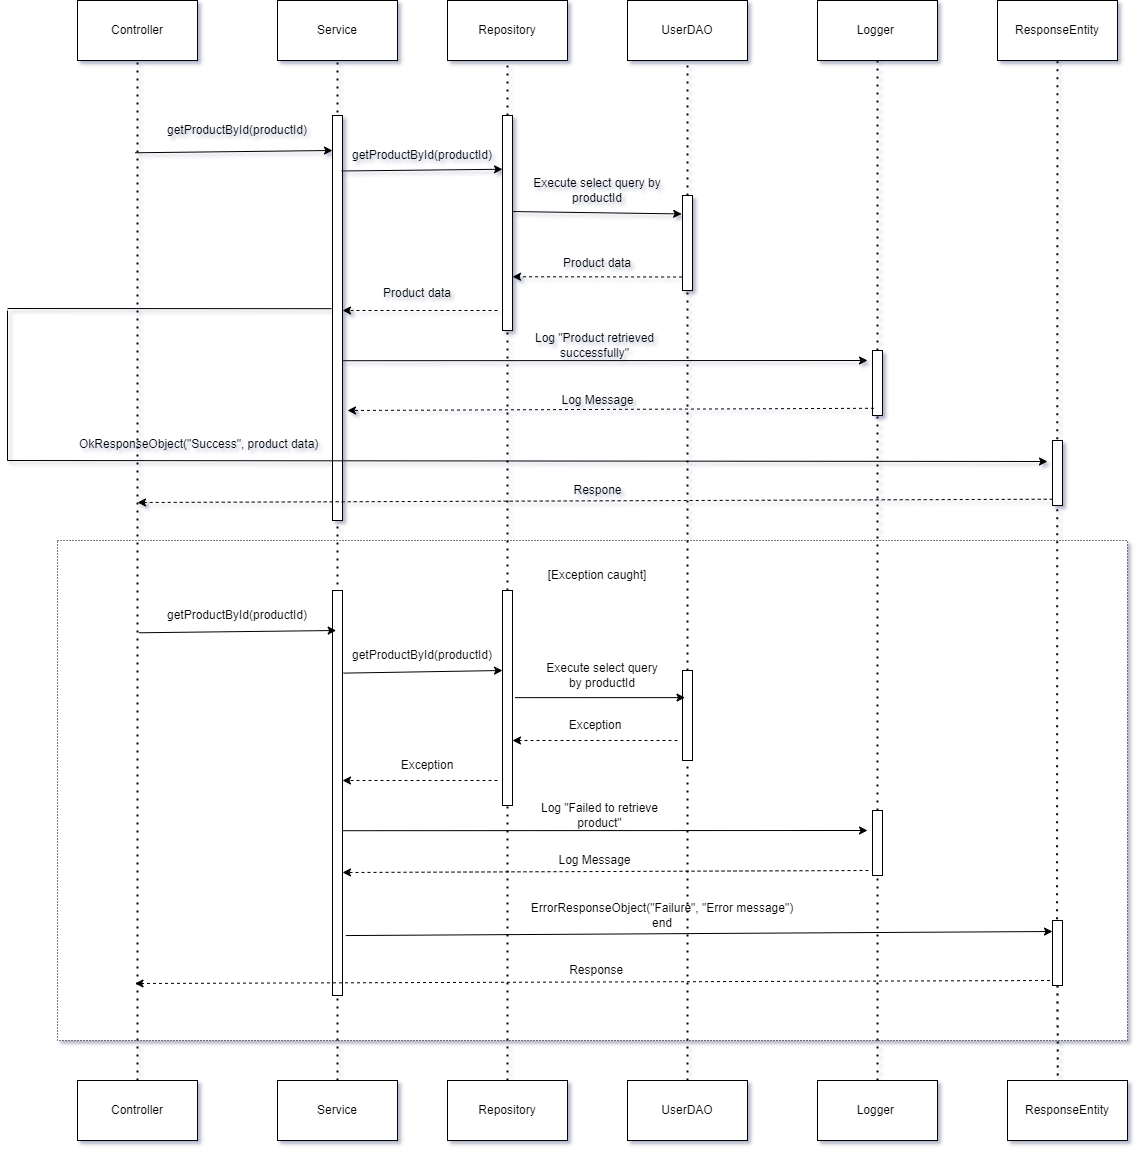

The diagram above was exported from draw.io. Its source (the exported page's mxGraphModel, read from the mxfile embedded in the PNG):
<mxGraphModel dx="2206" dy="1258" grid="0" gridSize="10" guides="1" tooltips="1" connect="1" arrows="1" fold="1" page="1" pageScale="1" pageWidth="827" pageHeight="1169" math="0" shadow="0">
  <root>
    <mxCell id="0" />
    <mxCell id="1" parent="0" />
    <mxCell id="A9OLa8LCLbsQMFCdlhQw-1" value="" style="rounded=0;whiteSpace=wrap;html=1;dashed=1;dashPattern=1 2;strokeWidth=1;" vertex="1" parent="1">
      <mxGeometry x="160" y="950" width="1070" height="500" as="geometry" />
    </mxCell>
    <mxCell id="A9OLa8LCLbsQMFCdlhQw-2" value="Controller" style="rounded=0;whiteSpace=wrap;html=1;" vertex="1" parent="1">
      <mxGeometry x="180" y="410" width="120" height="60" as="geometry" />
    </mxCell>
    <mxCell id="A9OLa8LCLbsQMFCdlhQw-3" value="Service" style="rounded=0;whiteSpace=wrap;html=1;" vertex="1" parent="1">
      <mxGeometry x="380" y="410" width="120" height="60" as="geometry" />
    </mxCell>
    <mxCell id="A9OLa8LCLbsQMFCdlhQw-4" value="Repository" style="rounded=0;whiteSpace=wrap;html=1;" vertex="1" parent="1">
      <mxGeometry x="550" y="410" width="120" height="60" as="geometry" />
    </mxCell>
    <mxCell id="A9OLa8LCLbsQMFCdlhQw-5" value="UserDAO" style="rounded=0;whiteSpace=wrap;html=1;" vertex="1" parent="1">
      <mxGeometry x="730" y="410" width="120" height="60" as="geometry" />
    </mxCell>
    <mxCell id="A9OLa8LCLbsQMFCdlhQw-6" value="Logger&amp;nbsp;" style="rounded=0;whiteSpace=wrap;html=1;" vertex="1" parent="1">
      <mxGeometry x="920" y="410" width="120" height="60" as="geometry" />
    </mxCell>
    <mxCell id="A9OLa8LCLbsQMFCdlhQw-7" value="ResponseEntity" style="rounded=0;whiteSpace=wrap;html=1;" vertex="1" parent="1">
      <mxGeometry x="1100" y="410" width="120" height="60" as="geometry" />
    </mxCell>
    <mxCell id="A9OLa8LCLbsQMFCdlhQw-8" value="Controller" style="rounded=0;whiteSpace=wrap;html=1;" vertex="1" parent="1">
      <mxGeometry x="180" y="1490" width="120" height="60" as="geometry" />
    </mxCell>
    <mxCell id="A9OLa8LCLbsQMFCdlhQw-9" value="Service" style="rounded=0;whiteSpace=wrap;html=1;" vertex="1" parent="1">
      <mxGeometry x="380" y="1490" width="120" height="60" as="geometry" />
    </mxCell>
    <mxCell id="A9OLa8LCLbsQMFCdlhQw-10" value="Repository" style="rounded=0;whiteSpace=wrap;html=1;" vertex="1" parent="1">
      <mxGeometry x="550" y="1490" width="120" height="60" as="geometry" />
    </mxCell>
    <mxCell id="A9OLa8LCLbsQMFCdlhQw-11" value="UserDAO" style="rounded=0;whiteSpace=wrap;html=1;" vertex="1" parent="1">
      <mxGeometry x="730" y="1490" width="120" height="60" as="geometry" />
    </mxCell>
    <mxCell id="A9OLa8LCLbsQMFCdlhQw-12" value="Logger&amp;nbsp;" style="rounded=0;whiteSpace=wrap;html=1;" vertex="1" parent="1">
      <mxGeometry x="920" y="1490" width="120" height="60" as="geometry" />
    </mxCell>
    <mxCell id="A9OLa8LCLbsQMFCdlhQw-13" value="ResponseEntity" style="rounded=0;whiteSpace=wrap;html=1;" vertex="1" parent="1">
      <mxGeometry x="1110" y="1490" width="120" height="60" as="geometry" />
    </mxCell>
    <mxCell id="A9OLa8LCLbsQMFCdlhQw-14" value="" style="endArrow=none;dashed=1;html=1;dashPattern=1 3;strokeWidth=2;rounded=0;entryX=0.5;entryY=1;entryDx=0;entryDy=0;exitX=0.5;exitY=0;exitDx=0;exitDy=0;" edge="1" parent="1" source="A9OLa8LCLbsQMFCdlhQw-8" target="A9OLa8LCLbsQMFCdlhQw-2">
      <mxGeometry width="50" height="50" relative="1" as="geometry">
        <mxPoint x="730" y="780" as="sourcePoint" />
        <mxPoint x="780" y="730" as="targetPoint" />
      </mxGeometry>
    </mxCell>
    <mxCell id="A9OLa8LCLbsQMFCdlhQw-15" value="" style="endArrow=none;dashed=1;html=1;dashPattern=1 3;strokeWidth=2;rounded=0;entryX=0.5;entryY=1;entryDx=0;entryDy=0;" edge="1" parent="1" source="A9OLa8LCLbsQMFCdlhQw-9" target="A9OLa8LCLbsQMFCdlhQw-3">
      <mxGeometry width="50" height="50" relative="1" as="geometry">
        <mxPoint x="430" y="800" as="sourcePoint" />
        <mxPoint x="780" y="730" as="targetPoint" />
      </mxGeometry>
    </mxCell>
    <mxCell id="A9OLa8LCLbsQMFCdlhQw-16" value="" style="endArrow=none;dashed=1;html=1;dashPattern=1 3;strokeWidth=2;rounded=0;entryX=0.5;entryY=1;entryDx=0;entryDy=0;exitX=0.5;exitY=0;exitDx=0;exitDy=0;" edge="1" parent="1" source="A9OLa8LCLbsQMFCdlhQw-25" target="A9OLa8LCLbsQMFCdlhQw-4">
      <mxGeometry width="50" height="50" relative="1" as="geometry">
        <mxPoint x="450" y="800" as="sourcePoint" />
        <mxPoint x="450" y="480" as="targetPoint" />
      </mxGeometry>
    </mxCell>
    <mxCell id="A9OLa8LCLbsQMFCdlhQw-17" value="" style="endArrow=none;dashed=1;html=1;dashPattern=1 3;strokeWidth=2;rounded=0;entryX=0.5;entryY=1;entryDx=0;entryDy=0;exitX=0.5;exitY=0;exitDx=0;exitDy=0;" edge="1" parent="1" source="A9OLa8LCLbsQMFCdlhQw-28" target="A9OLa8LCLbsQMFCdlhQw-5">
      <mxGeometry width="50" height="50" relative="1" as="geometry">
        <mxPoint x="620" y="800" as="sourcePoint" />
        <mxPoint x="620" y="480" as="targetPoint" />
      </mxGeometry>
    </mxCell>
    <mxCell id="A9OLa8LCLbsQMFCdlhQw-18" value="" style="endArrow=none;dashed=1;html=1;dashPattern=1 3;strokeWidth=2;rounded=0;entryX=0.5;entryY=1;entryDx=0;entryDy=0;" edge="1" parent="1" source="A9OLa8LCLbsQMFCdlhQw-36" target="A9OLa8LCLbsQMFCdlhQw-6">
      <mxGeometry width="50" height="50" relative="1" as="geometry">
        <mxPoint x="800" y="800" as="sourcePoint" />
        <mxPoint x="800" y="480" as="targetPoint" />
      </mxGeometry>
    </mxCell>
    <mxCell id="A9OLa8LCLbsQMFCdlhQw-19" value="" style="endArrow=none;dashed=1;html=1;dashPattern=1 3;strokeWidth=2;rounded=0;entryX=0.5;entryY=1;entryDx=0;entryDy=0;exitX=0.454;exitY=-0.021;exitDx=0;exitDy=0;exitPerimeter=0;" edge="1" parent="1" source="A9OLa8LCLbsQMFCdlhQw-69" target="A9OLa8LCLbsQMFCdlhQw-7">
      <mxGeometry width="50" height="50" relative="1" as="geometry">
        <mxPoint x="990" y="800" as="sourcePoint" />
        <mxPoint x="990" y="480" as="targetPoint" />
      </mxGeometry>
    </mxCell>
    <mxCell id="A9OLa8LCLbsQMFCdlhQw-20" value="" style="endArrow=classic;html=1;rounded=0;entryX=0.235;entryY=0.064;entryDx=0;entryDy=0;entryPerimeter=0;" edge="1" parent="1">
      <mxGeometry width="50" height="50" relative="1" as="geometry">
        <mxPoint x="237.65" y="562.28" as="sourcePoint" />
        <mxPoint x="435.0000000000001" y="560" as="targetPoint" />
      </mxGeometry>
    </mxCell>
    <mxCell id="A9OLa8LCLbsQMFCdlhQw-21" value="getProductById(productId)" style="text;html=1;align=center;verticalAlign=middle;whiteSpace=wrap;rounded=0;" vertex="1" parent="1">
      <mxGeometry x="290" y="525" width="100" height="30" as="geometry" />
    </mxCell>
    <mxCell id="A9OLa8LCLbsQMFCdlhQw-22" value="" style="rounded=0;whiteSpace=wrap;html=1;" vertex="1" parent="1">
      <mxGeometry x="435" y="525" width="10" height="405" as="geometry" />
    </mxCell>
    <mxCell id="A9OLa8LCLbsQMFCdlhQw-23" value="" style="endArrow=classic;html=1;rounded=0;entryX=0;entryY=0.25;entryDx=0;entryDy=0;exitX=0.913;exitY=0.137;exitDx=0;exitDy=0;exitPerimeter=0;" edge="1" parent="1" source="A9OLa8LCLbsQMFCdlhQw-22" target="A9OLa8LCLbsQMFCdlhQw-25">
      <mxGeometry width="50" height="50" relative="1" as="geometry">
        <mxPoint x="450" y="580.05" as="sourcePoint" />
        <mxPoint x="615" y="580.0049999999999" as="targetPoint" />
      </mxGeometry>
    </mxCell>
    <mxCell id="A9OLa8LCLbsQMFCdlhQw-24" value="" style="endArrow=none;dashed=1;html=1;dashPattern=1 3;strokeWidth=2;rounded=0;entryX=0.5;entryY=1;entryDx=0;entryDy=0;exitX=0.5;exitY=0;exitDx=0;exitDy=0;" edge="1" parent="1" source="A9OLa8LCLbsQMFCdlhQw-52" target="A9OLa8LCLbsQMFCdlhQw-25">
      <mxGeometry width="50" height="50" relative="1" as="geometry">
        <mxPoint x="610" y="910" as="sourcePoint" />
        <mxPoint x="610" y="470" as="targetPoint" />
      </mxGeometry>
    </mxCell>
    <mxCell id="A9OLa8LCLbsQMFCdlhQw-25" value="" style="rounded=0;whiteSpace=wrap;html=1;" vertex="1" parent="1">
      <mxGeometry x="605" y="525" width="10" height="215" as="geometry" />
    </mxCell>
    <mxCell id="A9OLa8LCLbsQMFCdlhQw-26" value="getProductById(productId)" style="text;html=1;align=center;verticalAlign=middle;whiteSpace=wrap;rounded=0;" vertex="1" parent="1">
      <mxGeometry x="455" y="550" width="140" height="30" as="geometry" />
    </mxCell>
    <mxCell id="A9OLa8LCLbsQMFCdlhQw-27" value="" style="endArrow=none;dashed=1;html=1;dashPattern=1 3;strokeWidth=2;rounded=0;entryX=0.5;entryY=1;entryDx=0;entryDy=0;exitX=0.5;exitY=0;exitDx=0;exitDy=0;" edge="1" parent="1" source="A9OLa8LCLbsQMFCdlhQw-56" target="A9OLa8LCLbsQMFCdlhQw-28">
      <mxGeometry width="50" height="50" relative="1" as="geometry">
        <mxPoint x="790" y="910" as="sourcePoint" />
        <mxPoint x="790" y="470" as="targetPoint" />
      </mxGeometry>
    </mxCell>
    <mxCell id="A9OLa8LCLbsQMFCdlhQw-28" value="" style="rounded=0;whiteSpace=wrap;html=1;" vertex="1" parent="1">
      <mxGeometry x="785" y="605" width="10" height="95" as="geometry" />
    </mxCell>
    <mxCell id="A9OLa8LCLbsQMFCdlhQw-29" value="" style="endArrow=classic;html=1;rounded=0;entryX=-0.08;entryY=0.194;entryDx=0;entryDy=0;entryPerimeter=0;" edge="1" parent="1" target="A9OLa8LCLbsQMFCdlhQw-28">
      <mxGeometry width="50" height="50" relative="1" as="geometry">
        <mxPoint x="615" y="621.05" as="sourcePoint" />
        <mxPoint x="790" y="620" as="targetPoint" />
      </mxGeometry>
    </mxCell>
    <mxCell id="A9OLa8LCLbsQMFCdlhQw-30" value="Execute select query by productId" style="text;html=1;align=center;verticalAlign=middle;whiteSpace=wrap;rounded=0;" vertex="1" parent="1">
      <mxGeometry x="635" y="585" width="130" height="30" as="geometry" />
    </mxCell>
    <mxCell id="A9OLa8LCLbsQMFCdlhQw-31" value="" style="endArrow=classic;html=1;rounded=0;dashed=1;entryX=1;entryY=0.75;entryDx=0;entryDy=0;exitX=-0.041;exitY=0.858;exitDx=0;exitDy=0;exitPerimeter=0;" edge="1" parent="1" source="A9OLa8LCLbsQMFCdlhQw-28" target="A9OLa8LCLbsQMFCdlhQw-25">
      <mxGeometry width="50" height="50" relative="1" as="geometry">
        <mxPoint x="790" y="686" as="sourcePoint" />
        <mxPoint x="617.5999999999999" y="701.405" as="targetPoint" />
      </mxGeometry>
    </mxCell>
    <mxCell id="A9OLa8LCLbsQMFCdlhQw-32" value=" Product data" style="text;html=1;align=center;verticalAlign=middle;whiteSpace=wrap;rounded=0;" vertex="1" parent="1">
      <mxGeometry x="650" y="657.5" width="100" height="30" as="geometry" />
    </mxCell>
    <mxCell id="A9OLa8LCLbsQMFCdlhQw-33" value="" style="endArrow=classic;html=1;rounded=0;dashed=1;entryX=1;entryY=0.75;entryDx=0;entryDy=0;" edge="1" parent="1">
      <mxGeometry width="50" height="50" relative="1" as="geometry">
        <mxPoint x="600" y="720" as="sourcePoint" />
        <mxPoint x="445" y="720" as="targetPoint" />
      </mxGeometry>
    </mxCell>
    <mxCell id="A9OLa8LCLbsQMFCdlhQw-34" value=" Product data" style="text;html=1;align=center;verticalAlign=middle;whiteSpace=wrap;rounded=0;" vertex="1" parent="1">
      <mxGeometry x="470" y="687.5" width="100" height="30" as="geometry" />
    </mxCell>
    <mxCell id="A9OLa8LCLbsQMFCdlhQw-35" value="" style="endArrow=none;dashed=1;html=1;dashPattern=1 3;strokeWidth=2;rounded=0;entryX=0.5;entryY=1;entryDx=0;entryDy=0;" edge="1" parent="1" source="A9OLa8LCLbsQMFCdlhQw-64" target="A9OLa8LCLbsQMFCdlhQw-36">
      <mxGeometry width="50" height="50" relative="1" as="geometry">
        <mxPoint x="980" y="910" as="sourcePoint" />
        <mxPoint x="980" y="470" as="targetPoint" />
      </mxGeometry>
    </mxCell>
    <mxCell id="A9OLa8LCLbsQMFCdlhQw-36" value="" style="rounded=0;whiteSpace=wrap;html=1;" vertex="1" parent="1">
      <mxGeometry x="975" y="760" width="10" height="65" as="geometry" />
    </mxCell>
    <mxCell id="A9OLa8LCLbsQMFCdlhQw-37" value="" style="endArrow=classic;html=1;rounded=0;exitX=0.93;exitY=0.899;exitDx=0;exitDy=0;exitPerimeter=0;" edge="1" parent="1">
      <mxGeometry width="50" height="50" relative="1" as="geometry">
        <mxPoint x="444.99999999999994" y="770.2050000000002" as="sourcePoint" />
        <mxPoint x="970" y="770" as="targetPoint" />
      </mxGeometry>
    </mxCell>
    <mxCell id="A9OLa8LCLbsQMFCdlhQw-38" value=" Log &quot;Product retrieved successfully&quot;" style="text;html=1;align=center;verticalAlign=middle;whiteSpace=wrap;rounded=0;" vertex="1" parent="1">
      <mxGeometry x="610" y="740" width="175" height="30" as="geometry" />
    </mxCell>
    <mxCell id="A9OLa8LCLbsQMFCdlhQw-39" value="" style="endArrow=classic;html=1;rounded=0;exitX=0.148;exitY=0.889;exitDx=0;exitDy=0;exitPerimeter=0;dashed=1;" edge="1" parent="1" source="A9OLa8LCLbsQMFCdlhQw-36">
      <mxGeometry width="50" height="50" relative="1" as="geometry">
        <mxPoint x="454.99999999999994" y="780.2050000000002" as="sourcePoint" />
        <mxPoint x="450" y="820" as="targetPoint" />
      </mxGeometry>
    </mxCell>
    <mxCell id="A9OLa8LCLbsQMFCdlhQw-40" value="Log Message" style="text;html=1;align=center;verticalAlign=middle;whiteSpace=wrap;rounded=0;" vertex="1" parent="1">
      <mxGeometry x="617.5" y="795" width="165" height="30" as="geometry" />
    </mxCell>
    <mxCell id="A9OLa8LCLbsQMFCdlhQw-41" value="" style="endArrow=none;html=1;rounded=0;entryX=-0.1;entryY=0.477;entryDx=0;entryDy=0;entryPerimeter=0;" edge="1" parent="1" target="A9OLa8LCLbsQMFCdlhQw-22">
      <mxGeometry width="50" height="50" relative="1" as="geometry">
        <mxPoint x="110" y="718" as="sourcePoint" />
        <mxPoint x="430" y="718" as="targetPoint" />
      </mxGeometry>
    </mxCell>
    <mxCell id="A9OLa8LCLbsQMFCdlhQw-42" value="" style="endArrow=none;html=1;rounded=0;" edge="1" parent="1">
      <mxGeometry width="50" height="50" relative="1" as="geometry">
        <mxPoint x="110" y="720" as="sourcePoint" />
        <mxPoint x="110" y="870" as="targetPoint" />
      </mxGeometry>
    </mxCell>
    <mxCell id="A9OLa8LCLbsQMFCdlhQw-43" value="" style="endArrow=classic;html=1;rounded=0;startArrow=none;startFill=0;endFill=1;" edge="1" parent="1">
      <mxGeometry width="50" height="50" relative="1" as="geometry">
        <mxPoint x="110" y="870" as="sourcePoint" />
        <mxPoint x="1150" y="871" as="targetPoint" />
      </mxGeometry>
    </mxCell>
    <mxCell id="A9OLa8LCLbsQMFCdlhQw-44" value="" style="rounded=0;whiteSpace=wrap;html=1;" vertex="1" parent="1">
      <mxGeometry x="1155" y="850" width="10" height="65" as="geometry" />
    </mxCell>
    <mxCell id="A9OLa8LCLbsQMFCdlhQw-45" value="" style="endArrow=classic;html=1;rounded=0;exitX=0.021;exitY=0.903;exitDx=0;exitDy=0;exitPerimeter=0;dashed=1;" edge="1" parent="1" source="A9OLa8LCLbsQMFCdlhQw-44">
      <mxGeometry width="50" height="50" relative="1" as="geometry">
        <mxPoint x="971" y="910" as="sourcePoint" />
        <mxPoint x="240" y="912" as="targetPoint" />
      </mxGeometry>
    </mxCell>
    <mxCell id="A9OLa8LCLbsQMFCdlhQw-47" value="[Exception caught]" style="text;html=1;align=center;verticalAlign=middle;whiteSpace=wrap;rounded=0;" vertex="1" parent="1">
      <mxGeometry x="640" y="970" width="120" height="30" as="geometry" />
    </mxCell>
    <mxCell id="A9OLa8LCLbsQMFCdlhQw-48" value="" style="rounded=0;whiteSpace=wrap;html=1;" vertex="1" parent="1">
      <mxGeometry x="435" y="1000" width="10" height="405" as="geometry" />
    </mxCell>
    <mxCell id="A9OLa8LCLbsQMFCdlhQw-49" value="" style="endArrow=classic;html=1;rounded=0;entryX=0.235;entryY=0.064;entryDx=0;entryDy=0;entryPerimeter=0;" edge="1" parent="1">
      <mxGeometry width="50" height="50" relative="1" as="geometry">
        <mxPoint x="241.33" y="1042.28" as="sourcePoint" />
        <mxPoint x="438.6800000000001" y="1040" as="targetPoint" />
      </mxGeometry>
    </mxCell>
    <mxCell id="A9OLa8LCLbsQMFCdlhQw-50" value="getProductById(productId)" style="text;html=1;align=center;verticalAlign=middle;whiteSpace=wrap;rounded=0;" vertex="1" parent="1">
      <mxGeometry x="290" y="1010" width="100" height="30" as="geometry" />
    </mxCell>
    <mxCell id="A9OLa8LCLbsQMFCdlhQw-51" value="" style="endArrow=none;dashed=1;html=1;dashPattern=1 3;strokeWidth=2;rounded=0;entryX=0.5;entryY=1;entryDx=0;entryDy=0;exitX=0.5;exitY=0;exitDx=0;exitDy=0;" edge="1" parent="1" source="A9OLa8LCLbsQMFCdlhQw-10" target="A9OLa8LCLbsQMFCdlhQw-52">
      <mxGeometry width="50" height="50" relative="1" as="geometry">
        <mxPoint x="610" y="1530" as="sourcePoint" />
        <mxPoint x="610" y="740" as="targetPoint" />
      </mxGeometry>
    </mxCell>
    <mxCell id="A9OLa8LCLbsQMFCdlhQw-52" value="" style="rounded=0;whiteSpace=wrap;html=1;" vertex="1" parent="1">
      <mxGeometry x="605" y="1000" width="10" height="215" as="geometry" />
    </mxCell>
    <mxCell id="A9OLa8LCLbsQMFCdlhQw-53" value="" style="endArrow=classic;html=1;rounded=0;entryX=0;entryY=0.25;entryDx=0;entryDy=0;exitX=1.103;exitY=0.204;exitDx=0;exitDy=0;exitPerimeter=0;" edge="1" parent="1" source="A9OLa8LCLbsQMFCdlhQw-48">
      <mxGeometry width="50" height="50" relative="1" as="geometry">
        <mxPoint x="450" y="1081.05" as="sourcePoint" />
        <mxPoint x="605" y="1080" as="targetPoint" />
      </mxGeometry>
    </mxCell>
    <mxCell id="A9OLa8LCLbsQMFCdlhQw-54" value="getProductById(productId)" style="text;html=1;align=center;verticalAlign=middle;whiteSpace=wrap;rounded=0;" vertex="1" parent="1">
      <mxGeometry x="460" y="1050" width="130" height="30" as="geometry" />
    </mxCell>
    <mxCell id="A9OLa8LCLbsQMFCdlhQw-55" value="" style="endArrow=none;dashed=1;html=1;dashPattern=1 3;strokeWidth=2;rounded=0;entryX=0.5;entryY=1;entryDx=0;entryDy=0;exitX=0.5;exitY=0;exitDx=0;exitDy=0;" edge="1" parent="1" source="A9OLa8LCLbsQMFCdlhQw-11" target="A9OLa8LCLbsQMFCdlhQw-56">
      <mxGeometry width="50" height="50" relative="1" as="geometry">
        <mxPoint x="790" y="1530" as="sourcePoint" />
        <mxPoint x="790" y="670" as="targetPoint" />
      </mxGeometry>
    </mxCell>
    <mxCell id="A9OLa8LCLbsQMFCdlhQw-56" value="" style="rounded=0;whiteSpace=wrap;html=1;" vertex="1" parent="1">
      <mxGeometry x="785" y="1080" width="10" height="90" as="geometry" />
    </mxCell>
    <mxCell id="A9OLa8LCLbsQMFCdlhQw-57" value="" style="endArrow=classic;html=1;rounded=0;entryX=0;entryY=0.25;entryDx=0;entryDy=0;" edge="1" parent="1">
      <mxGeometry width="50" height="50" relative="1" as="geometry">
        <mxPoint x="617.5" y="1107.15" as="sourcePoint" />
        <mxPoint x="787.5" y="1107.1" as="targetPoint" />
      </mxGeometry>
    </mxCell>
    <mxCell id="A9OLa8LCLbsQMFCdlhQw-58" value="Execute select query by productId" style="text;html=1;align=center;verticalAlign=middle;whiteSpace=wrap;rounded=0;" vertex="1" parent="1">
      <mxGeometry x="645" y="1070" width="120" height="30" as="geometry" />
    </mxCell>
    <mxCell id="A9OLa8LCLbsQMFCdlhQw-59" value="" style="endArrow=classic;html=1;rounded=0;dashed=1;entryX=1;entryY=0.75;entryDx=0;entryDy=0;" edge="1" parent="1">
      <mxGeometry width="50" height="50" relative="1" as="geometry">
        <mxPoint x="780" y="1150" as="sourcePoint" />
        <mxPoint x="615" y="1150" as="targetPoint" />
      </mxGeometry>
    </mxCell>
    <mxCell id="A9OLa8LCLbsQMFCdlhQw-60" value="Exception" style="text;html=1;align=center;verticalAlign=middle;whiteSpace=wrap;rounded=0;" vertex="1" parent="1">
      <mxGeometry x="647.5" y="1120" width="100" height="30" as="geometry" />
    </mxCell>
    <mxCell id="A9OLa8LCLbsQMFCdlhQw-61" value="" style="endArrow=classic;html=1;rounded=0;dashed=1;entryX=1;entryY=0.75;entryDx=0;entryDy=0;" edge="1" parent="1">
      <mxGeometry width="50" height="50" relative="1" as="geometry">
        <mxPoint x="600" y="1190" as="sourcePoint" />
        <mxPoint x="445" y="1190" as="targetPoint" />
      </mxGeometry>
    </mxCell>
    <mxCell id="A9OLa8LCLbsQMFCdlhQw-62" value="Exception" style="text;html=1;align=center;verticalAlign=middle;whiteSpace=wrap;rounded=0;" vertex="1" parent="1">
      <mxGeometry x="480" y="1160" width="100" height="30" as="geometry" />
    </mxCell>
    <mxCell id="A9OLa8LCLbsQMFCdlhQw-63" value="" style="endArrow=none;dashed=1;html=1;dashPattern=1 3;strokeWidth=2;rounded=0;entryX=0.5;entryY=1;entryDx=0;entryDy=0;" edge="1" parent="1" source="A9OLa8LCLbsQMFCdlhQw-12" target="A9OLa8LCLbsQMFCdlhQw-64">
      <mxGeometry width="50" height="50" relative="1" as="geometry">
        <mxPoint x="980" y="1530" as="sourcePoint" />
        <mxPoint x="980" y="825" as="targetPoint" />
      </mxGeometry>
    </mxCell>
    <mxCell id="A9OLa8LCLbsQMFCdlhQw-64" value="" style="rounded=0;whiteSpace=wrap;html=1;" vertex="1" parent="1">
      <mxGeometry x="975" y="1220" width="10" height="65" as="geometry" />
    </mxCell>
    <mxCell id="A9OLa8LCLbsQMFCdlhQw-65" value="" style="endArrow=classic;html=1;rounded=0;exitX=0.93;exitY=0.899;exitDx=0;exitDy=0;exitPerimeter=0;" edge="1" parent="1">
      <mxGeometry width="50" height="50" relative="1" as="geometry">
        <mxPoint x="444.99999999999994" y="1240.2050000000002" as="sourcePoint" />
        <mxPoint x="970" y="1240" as="targetPoint" />
      </mxGeometry>
    </mxCell>
    <mxCell id="A9OLa8LCLbsQMFCdlhQw-66" value=" Log &quot;Failed to retrieve product&quot;" style="text;html=1;align=center;verticalAlign=middle;whiteSpace=wrap;rounded=0;" vertex="1" parent="1">
      <mxGeometry x="620" y="1210" width="165" height="30" as="geometry" />
    </mxCell>
    <mxCell id="A9OLa8LCLbsQMFCdlhQw-67" value="" style="endArrow=classic;html=1;rounded=0;exitX=0.148;exitY=0.889;exitDx=0;exitDy=0;exitPerimeter=0;dashed=1;" edge="1" parent="1">
      <mxGeometry width="50" height="50" relative="1" as="geometry">
        <mxPoint x="971" y="1280" as="sourcePoint" />
        <mxPoint x="445" y="1282" as="targetPoint" />
      </mxGeometry>
    </mxCell>
    <mxCell id="A9OLa8LCLbsQMFCdlhQw-68" value="Log Message" style="text;html=1;align=center;verticalAlign=middle;whiteSpace=wrap;rounded=0;" vertex="1" parent="1">
      <mxGeometry x="615" y="1255" width="165" height="30" as="geometry" />
    </mxCell>
    <mxCell id="A9OLa8LCLbsQMFCdlhQw-69" value="" style="rounded=0;whiteSpace=wrap;html=1;" vertex="1" parent="1">
      <mxGeometry x="1155" y="1330" width="10" height="65" as="geometry" />
    </mxCell>
    <mxCell id="A9OLa8LCLbsQMFCdlhQw-70" value="" style="endArrow=classic;html=1;rounded=0;startArrow=none;startFill=0;endFill=1;exitX=1.325;exitY=0.852;exitDx=0;exitDy=0;exitPerimeter=0;" edge="1" parent="1" source="A9OLa8LCLbsQMFCdlhQw-48">
      <mxGeometry width="50" height="50" relative="1" as="geometry">
        <mxPoint x="115" y="1340" as="sourcePoint" />
        <mxPoint x="1155" y="1341" as="targetPoint" />
      </mxGeometry>
    </mxCell>
    <mxCell id="A9OLa8LCLbsQMFCdlhQw-71" value=" ErrorResponseObject(&quot;Failure&quot;, &quot;Error message&quot;)&lt;br/&gt;end" style="text;html=1;align=center;verticalAlign=middle;whiteSpace=wrap;rounded=0;" vertex="1" parent="1">
      <mxGeometry x="560" y="1310" width="410" height="30" as="geometry" />
    </mxCell>
    <mxCell id="A9OLa8LCLbsQMFCdlhQw-72" value="" style="endArrow=classic;html=1;rounded=0;exitX=0.021;exitY=0.903;exitDx=0;exitDy=0;exitPerimeter=0;dashed=1;" edge="1" parent="1">
      <mxGeometry width="50" height="50" relative="1" as="geometry">
        <mxPoint x="1152.5" y="1390" as="sourcePoint" />
        <mxPoint x="237.5" y="1393" as="targetPoint" />
      </mxGeometry>
    </mxCell>
    <mxCell id="A9OLa8LCLbsQMFCdlhQw-73" value="&amp;nbsp;Response" style="text;html=1;align=center;verticalAlign=middle;whiteSpace=wrap;rounded=0;" vertex="1" parent="1">
      <mxGeometry x="615" y="1365" width="165" height="30" as="geometry" />
    </mxCell>
    <mxCell id="A9OLa8LCLbsQMFCdlhQw-74" value="" style="endArrow=none;dashed=1;html=1;dashPattern=1 3;strokeWidth=2;rounded=0;entryX=0.419;entryY=-0.047;entryDx=0;entryDy=0;exitX=0.5;exitY=1;exitDx=0;exitDy=0;entryPerimeter=0;" edge="1" parent="1" source="A9OLa8LCLbsQMFCdlhQw-69" target="A9OLa8LCLbsQMFCdlhQw-13">
      <mxGeometry width="50" height="50" relative="1" as="geometry">
        <mxPoint x="1170" y="1339" as="sourcePoint" />
        <mxPoint x="1170" y="480" as="targetPoint" />
      </mxGeometry>
    </mxCell>
    <mxCell id="A9OLa8LCLbsQMFCdlhQw-75" value="OkResponseObject(&quot;Success&quot;, product data)" style="text;whiteSpace=wrap;html=1;" vertex="1" parent="1">
      <mxGeometry x="180" y="840" width="270" height="40" as="geometry" />
    </mxCell>
    <mxCell id="iC90QmibTJbHpytcyVRb-2" value="Respone" style="text;html=1;align=center;verticalAlign=middle;whiteSpace=wrap;rounded=0;" vertex="1" parent="1">
      <mxGeometry x="617.5" y="885" width="165" height="30" as="geometry" />
    </mxCell>
  </root>
</mxGraphModel>